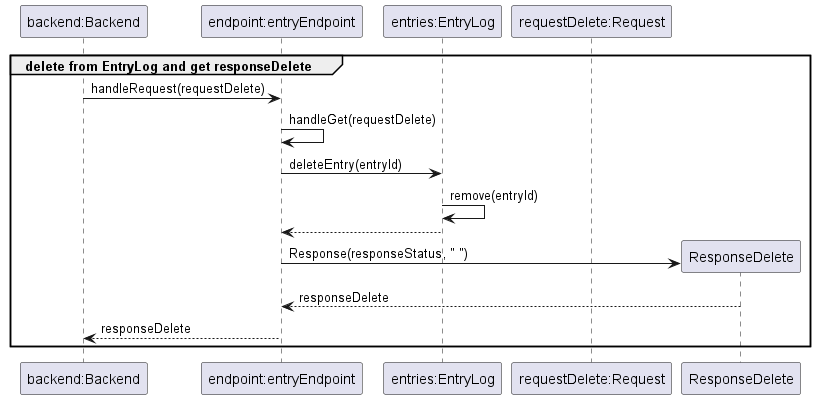

The diagram above was rendered by PlantUML. Its source (embedded in the PNG):
@startuml
'https://plantuml.com/sequence-diagram
group delete from EntryLog and get responseDelete
participant "backend:Backend" as Backend
participant "endpoint:entryEndpoint" as Endpoint
participant "entries:EntryLog" as EntryLog
participant "requestDelete:Request" as RequestDelete

Backend -> Endpoint : handleRequest(requestDelete)
Endpoint -> Endpoint : handleGet(requestDelete)
Endpoint -> EntryLog : deleteEntry(entryId)
EntryLog -> EntryLog : remove(entryId)
EntryLog --> Endpoint
Endpoint -> ResponseDelete ** : Response(responseStatus, " ")
ResponseDelete --> Endpoint : responseDelete
Endpoint --> Backend : responseDelete
end
@enduml